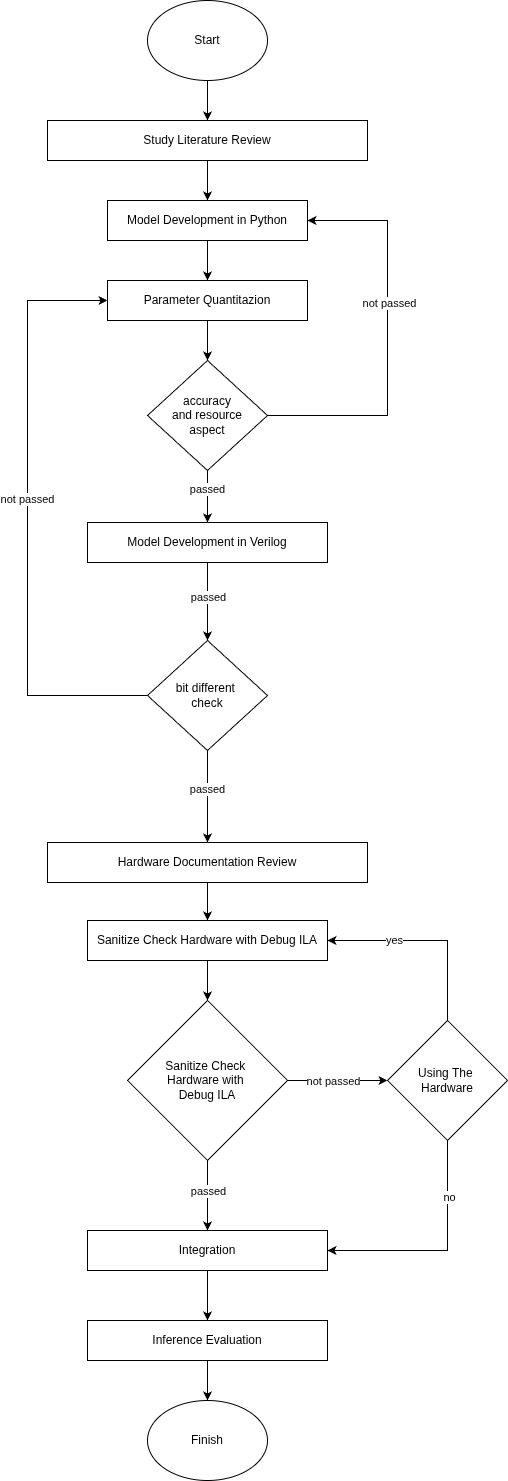

The diagram above was exported from draw.io. Its source (the exported page's mxGraphModel, read from the mxfile embedded in the PNG):
<mxGraphModel dx="866" dy="565" grid="1" gridSize="10" guides="1" tooltips="1" connect="1" arrows="1" fold="1" page="1" pageScale="1" pageWidth="827" pageHeight="1169" math="0" shadow="0">
  <root>
    <mxCell id="0" />
    <mxCell id="1" parent="0" />
    <mxCell id="L6eFXAwfLaeuLO_pbXNt-6" edge="1" parent="1" source="L6eFXAwfLaeuLO_pbXNt-1" style="edgeStyle=orthogonalEdgeStyle;rounded=0;orthogonalLoop=1;jettySize=auto;html=1;" target="L6eFXAwfLaeuLO_pbXNt-5" value="">
      <mxGeometry relative="1" as="geometry" />
    </mxCell>
    <mxCell id="L6eFXAwfLaeuLO_pbXNt-1" parent="1" style="ellipse;whiteSpace=wrap;html=1;" value="Start" vertex="1">
      <mxGeometry height="80" width="120" x="280" y="40" as="geometry" />
    </mxCell>
    <mxCell id="L6eFXAwfLaeuLO_pbXNt-36" edge="1" parent="1" source="L6eFXAwfLaeuLO_pbXNt-2" style="edgeStyle=orthogonalEdgeStyle;rounded=0;orthogonalLoop=1;jettySize=auto;html=1;" target="L6eFXAwfLaeuLO_pbXNt-35" value="">
      <mxGeometry relative="1" as="geometry" />
    </mxCell>
    <mxCell id="L6eFXAwfLaeuLO_pbXNt-2" parent="1" style="rounded=0;whiteSpace=wrap;html=1;" value="Sanitize Check Hardware with Debug ILA" vertex="1">
      <mxGeometry height="40" width="240" x="220" y="960" as="geometry" />
    </mxCell>
    <mxCell id="L6eFXAwfLaeuLO_pbXNt-33" edge="1" parent="1" source="L6eFXAwfLaeuLO_pbXNt-3" style="edgeStyle=orthogonalEdgeStyle;rounded=0;orthogonalLoop=1;jettySize=auto;html=1;" target="L6eFXAwfLaeuLO_pbXNt-2" value="">
      <mxGeometry relative="1" as="geometry" />
    </mxCell>
    <mxCell id="L6eFXAwfLaeuLO_pbXNt-3" parent="1" style="rounded=0;whiteSpace=wrap;html=1;" value="Hardware Documentation Review" vertex="1">
      <mxGeometry height="40" width="320" x="180" y="882" as="geometry" />
    </mxCell>
    <mxCell id="L6eFXAwfLaeuLO_pbXNt-4" parent="1" style="ellipse;whiteSpace=wrap;html=1;" value="Finish" vertex="1">
      <mxGeometry height="80" width="120" x="280" y="1440" as="geometry" />
    </mxCell>
    <mxCell id="L6eFXAwfLaeuLO_pbXNt-9" edge="1" parent="1" source="L6eFXAwfLaeuLO_pbXNt-5" style="edgeStyle=orthogonalEdgeStyle;rounded=0;orthogonalLoop=1;jettySize=auto;html=1;" target="L6eFXAwfLaeuLO_pbXNt-8" value="">
      <mxGeometry relative="1" as="geometry" />
    </mxCell>
    <mxCell id="L6eFXAwfLaeuLO_pbXNt-5" parent="1" style="rounded=0;whiteSpace=wrap;html=1;" value="Study Literature Review" vertex="1">
      <mxGeometry height="40" width="320" x="180" y="160" as="geometry" />
    </mxCell>
    <mxCell id="L6eFXAwfLaeuLO_pbXNt-11" edge="1" parent="1" source="L6eFXAwfLaeuLO_pbXNt-8" style="edgeStyle=orthogonalEdgeStyle;rounded=0;orthogonalLoop=1;jettySize=auto;html=1;" target="L6eFXAwfLaeuLO_pbXNt-10" value="">
      <mxGeometry relative="1" as="geometry" />
    </mxCell>
    <mxCell id="L6eFXAwfLaeuLO_pbXNt-8" parent="1" style="rounded=0;whiteSpace=wrap;html=1;" value="Model Development in Python" vertex="1">
      <mxGeometry height="40" width="200" x="240" y="240" as="geometry" />
    </mxCell>
    <mxCell id="L6eFXAwfLaeuLO_pbXNt-13" edge="1" parent="1" source="L6eFXAwfLaeuLO_pbXNt-10" style="edgeStyle=orthogonalEdgeStyle;rounded=0;orthogonalLoop=1;jettySize=auto;html=1;" target="L6eFXAwfLaeuLO_pbXNt-12" value="">
      <mxGeometry relative="1" as="geometry" />
    </mxCell>
    <mxCell id="L6eFXAwfLaeuLO_pbXNt-10" parent="1" style="rounded=0;whiteSpace=wrap;html=1;" value="Parameter Quantitazion" vertex="1">
      <mxGeometry height="40" width="200" x="240" y="320" as="geometry" />
    </mxCell>
    <mxCell id="L6eFXAwfLaeuLO_pbXNt-14" edge="1" parent="1" source="L6eFXAwfLaeuLO_pbXNt-12" style="edgeStyle=orthogonalEdgeStyle;rounded=0;orthogonalLoop=1;jettySize=auto;html=1;entryX=1;entryY=0.5;entryDx=0;entryDy=0;" target="L6eFXAwfLaeuLO_pbXNt-8">
      <mxGeometry relative="1" as="geometry">
        <Array as="points">
          <mxPoint x="520" y="455" />
          <mxPoint x="520" y="260" />
        </Array>
      </mxGeometry>
    </mxCell>
    <mxCell id="L6eFXAwfLaeuLO_pbXNt-15" connectable="0" parent="L6eFXAwfLaeuLO_pbXNt-14" style="edgeLabel;html=1;align=center;verticalAlign=middle;resizable=0;points=[];" value="not passed" vertex="1">
      <mxGeometry relative="1" x="0.1747" y="-1" as="geometry">
        <mxPoint as="offset" />
      </mxGeometry>
    </mxCell>
    <mxCell id="L6eFXAwfLaeuLO_pbXNt-17" edge="1" parent="1" source="L6eFXAwfLaeuLO_pbXNt-12" style="edgeStyle=orthogonalEdgeStyle;rounded=0;orthogonalLoop=1;jettySize=auto;html=1;" target="L6eFXAwfLaeuLO_pbXNt-16" value="">
      <mxGeometry relative="1" as="geometry" />
    </mxCell>
    <mxCell id="L6eFXAwfLaeuLO_pbXNt-24" connectable="0" parent="L6eFXAwfLaeuLO_pbXNt-17" style="edgeLabel;html=1;align=center;verticalAlign=middle;resizable=0;points=[];" value="passed" vertex="1">
      <mxGeometry relative="1" x="-0.2831" y="-1" as="geometry">
        <mxPoint as="offset" />
      </mxGeometry>
    </mxCell>
    <mxCell id="L6eFXAwfLaeuLO_pbXNt-12" parent="1" style="rhombus;whiteSpace=wrap;html=1;" value="accuracy&lt;br&gt;and resource&lt;br&gt;aspect" vertex="1">
      <mxGeometry height="110" width="120" x="280" y="400" as="geometry" />
    </mxCell>
    <mxCell id="L6eFXAwfLaeuLO_pbXNt-23" edge="1" parent="1" source="L6eFXAwfLaeuLO_pbXNt-16" style="edgeStyle=orthogonalEdgeStyle;rounded=0;orthogonalLoop=1;jettySize=auto;html=1;" target="L6eFXAwfLaeuLO_pbXNt-18" value="">
      <mxGeometry relative="1" as="geometry" />
    </mxCell>
    <mxCell id="L6eFXAwfLaeuLO_pbXNt-30" connectable="0" parent="L6eFXAwfLaeuLO_pbXNt-23" style="edgeLabel;html=1;align=center;verticalAlign=middle;resizable=0;points=[];" value="passed" vertex="1">
      <mxGeometry relative="1" x="-0.1429" y="3" as="geometry">
        <mxPoint x="-3" y="1" as="offset" />
      </mxGeometry>
    </mxCell>
    <mxCell id="L6eFXAwfLaeuLO_pbXNt-16" parent="1" style="rounded=0;whiteSpace=wrap;html=1;" value="Model Development in Verilog" vertex="1">
      <mxGeometry height="40" width="240" x="220" y="562" as="geometry" />
    </mxCell>
    <mxCell id="L6eFXAwfLaeuLO_pbXNt-21" edge="1" parent="1" source="L6eFXAwfLaeuLO_pbXNt-18" style="edgeStyle=orthogonalEdgeStyle;rounded=0;orthogonalLoop=1;jettySize=auto;html=1;entryX=0;entryY=0.5;entryDx=0;entryDy=0;exitX=0;exitY=0.5;exitDx=0;exitDy=0;" target="L6eFXAwfLaeuLO_pbXNt-10">
      <mxGeometry relative="1" as="geometry">
        <Array as="points">
          <mxPoint x="160" y="735" />
          <mxPoint x="160" y="340" />
        </Array>
      </mxGeometry>
    </mxCell>
    <mxCell id="L6eFXAwfLaeuLO_pbXNt-22" connectable="0" parent="L6eFXAwfLaeuLO_pbXNt-21" style="edgeLabel;html=1;align=center;verticalAlign=middle;resizable=0;points=[];" value="not passed" vertex="1">
      <mxGeometry relative="1" x="0.0619" y="1" as="geometry">
        <mxPoint as="offset" />
      </mxGeometry>
    </mxCell>
    <mxCell id="L6eFXAwfLaeuLO_pbXNt-31" edge="1" parent="1" source="L6eFXAwfLaeuLO_pbXNt-18" style="edgeStyle=orthogonalEdgeStyle;rounded=0;orthogonalLoop=1;jettySize=auto;html=1;" target="L6eFXAwfLaeuLO_pbXNt-3" value="">
      <mxGeometry relative="1" as="geometry" />
    </mxCell>
    <mxCell id="L6eFXAwfLaeuLO_pbXNt-32" connectable="0" parent="L6eFXAwfLaeuLO_pbXNt-31" style="edgeLabel;html=1;align=center;verticalAlign=middle;resizable=0;points=[];" value="passed" vertex="1">
      <mxGeometry relative="1" x="-0.1677" y="-1" as="geometry">
        <mxPoint as="offset" />
      </mxGeometry>
    </mxCell>
    <mxCell id="L6eFXAwfLaeuLO_pbXNt-18" parent="1" style="rhombus;whiteSpace=wrap;html=1;" value="bit different&amp;nbsp;&lt;div&gt;check&lt;/div&gt;" vertex="1">
      <mxGeometry height="110" width="120" x="280" y="680" as="geometry" />
    </mxCell>
    <mxCell id="L6eFXAwfLaeuLO_pbXNt-49" edge="1" parent="1" source="L6eFXAwfLaeuLO_pbXNt-28" style="edgeStyle=orthogonalEdgeStyle;rounded=0;orthogonalLoop=1;jettySize=auto;html=1;" target="L6eFXAwfLaeuLO_pbXNt-48" value="">
      <mxGeometry relative="1" as="geometry" />
    </mxCell>
    <mxCell id="L6eFXAwfLaeuLO_pbXNt-28" parent="1" style="rounded=0;whiteSpace=wrap;html=1;" value="Integration" vertex="1">
      <mxGeometry height="40" width="240" x="220" y="1270" as="geometry" />
    </mxCell>
    <mxCell id="L6eFXAwfLaeuLO_pbXNt-41" edge="1" parent="1" source="L6eFXAwfLaeuLO_pbXNt-35" style="edgeStyle=orthogonalEdgeStyle;rounded=0;orthogonalLoop=1;jettySize=auto;html=1;" target="L6eFXAwfLaeuLO_pbXNt-40" value="">
      <mxGeometry relative="1" as="geometry" />
    </mxCell>
    <mxCell id="L6eFXAwfLaeuLO_pbXNt-42" connectable="0" parent="L6eFXAwfLaeuLO_pbXNt-41" style="edgeLabel;html=1;align=center;verticalAlign=middle;resizable=0;points=[];" value="not passed" vertex="1">
      <mxGeometry relative="1" x="-0.1" as="geometry">
        <mxPoint as="offset" />
      </mxGeometry>
    </mxCell>
    <mxCell id="L6eFXAwfLaeuLO_pbXNt-45" edge="1" parent="1" source="L6eFXAwfLaeuLO_pbXNt-35" style="edgeStyle=orthogonalEdgeStyle;rounded=0;orthogonalLoop=1;jettySize=auto;html=1;" target="L6eFXAwfLaeuLO_pbXNt-28" value="">
      <mxGeometry relative="1" as="geometry" />
    </mxCell>
    <mxCell id="L6eFXAwfLaeuLO_pbXNt-51" connectable="0" parent="L6eFXAwfLaeuLO_pbXNt-45" style="edgeLabel;html=1;align=center;verticalAlign=middle;resizable=0;points=[];" value="passed" vertex="1">
      <mxGeometry relative="1" x="-0.1429" as="geometry">
        <mxPoint as="offset" />
      </mxGeometry>
    </mxCell>
    <mxCell id="L6eFXAwfLaeuLO_pbXNt-35" parent="1" style="rhombus;whiteSpace=wrap;html=1;" value="Sanitize Check&amp;nbsp;&lt;div&gt;Hardware with&amp;nbsp;&lt;/div&gt;&lt;div&gt;Debug ILA&lt;/div&gt;" vertex="1">
      <mxGeometry height="160" width="160" x="260" y="1040" as="geometry" />
    </mxCell>
    <mxCell id="L6eFXAwfLaeuLO_pbXNt-43" edge="1" parent="1" source="L6eFXAwfLaeuLO_pbXNt-40" style="edgeStyle=orthogonalEdgeStyle;rounded=0;orthogonalLoop=1;jettySize=auto;html=1;entryX=1;entryY=0.5;entryDx=0;entryDy=0;" target="L6eFXAwfLaeuLO_pbXNt-2">
      <mxGeometry relative="1" as="geometry">
        <Array as="points">
          <mxPoint x="580" y="980" />
        </Array>
      </mxGeometry>
    </mxCell>
    <mxCell id="L6eFXAwfLaeuLO_pbXNt-44" connectable="0" parent="L6eFXAwfLaeuLO_pbXNt-43" style="edgeLabel;html=1;align=center;verticalAlign=middle;resizable=0;points=[];" value="yes" vertex="1">
      <mxGeometry relative="1" x="0.34" as="geometry">
        <mxPoint y="-1" as="offset" />
      </mxGeometry>
    </mxCell>
    <mxCell id="L6eFXAwfLaeuLO_pbXNt-46" edge="1" parent="1" source="L6eFXAwfLaeuLO_pbXNt-40" style="edgeStyle=orthogonalEdgeStyle;rounded=0;orthogonalLoop=1;jettySize=auto;html=1;entryX=1;entryY=0.5;entryDx=0;entryDy=0;" target="L6eFXAwfLaeuLO_pbXNt-28">
      <mxGeometry relative="1" as="geometry">
        <Array as="points">
          <mxPoint x="580" y="1290" />
        </Array>
      </mxGeometry>
    </mxCell>
    <mxCell id="L6eFXAwfLaeuLO_pbXNt-47" connectable="0" parent="L6eFXAwfLaeuLO_pbXNt-46" style="edgeLabel;html=1;align=center;verticalAlign=middle;resizable=0;points=[];" value="no" vertex="1">
      <mxGeometry relative="1" x="-0.513" y="1" as="geometry">
        <mxPoint as="offset" />
      </mxGeometry>
    </mxCell>
    <mxCell id="L6eFXAwfLaeuLO_pbXNt-40" parent="1" style="rhombus;whiteSpace=wrap;html=1;" value="Using The&amp;nbsp;&lt;div&gt;Hardware&lt;/div&gt;" vertex="1">
      <mxGeometry height="120" width="120" x="520" y="1060" as="geometry" />
    </mxCell>
    <mxCell id="L6eFXAwfLaeuLO_pbXNt-50" edge="1" parent="1" source="L6eFXAwfLaeuLO_pbXNt-48" style="edgeStyle=orthogonalEdgeStyle;rounded=0;orthogonalLoop=1;jettySize=auto;html=1;" target="L6eFXAwfLaeuLO_pbXNt-4" value="">
      <mxGeometry relative="1" as="geometry" />
    </mxCell>
    <mxCell id="L6eFXAwfLaeuLO_pbXNt-48" parent="1" style="rounded=0;whiteSpace=wrap;html=1;" value="Inference Evaluation" vertex="1">
      <mxGeometry height="40" width="240" x="220" y="1360" as="geometry" />
    </mxCell>
  </root>
</mxGraphModel>